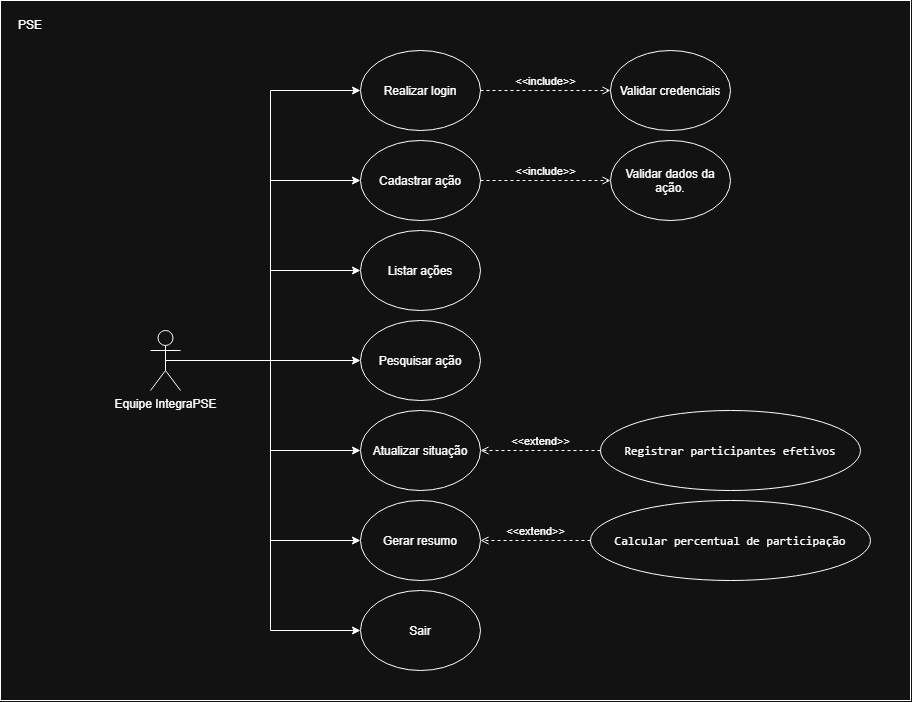

The diagram above was exported from draw.io. Its source (the exported page's mxGraphModel, read from the mxfile embedded in the PNG):
<mxGraphModel dx="1776" dy="3307" grid="1" gridSize="10" guides="1" tooltips="1" connect="1" arrows="1" fold="1" page="1" pageScale="1" pageWidth="827" pageHeight="1169" math="0" shadow="0">
  <root>
    <mxCell id="0" />
    <mxCell id="1" parent="0" />
    <mxCell id="B0jNK7eTux6sVe9JMF3O-1" parent="1" style="rounded=0;whiteSpace=wrap;html=1;" value="" vertex="1">
      <mxGeometry height="700" width="910" x="80" y="-1620" as="geometry" />
    </mxCell>
    <mxCell id="B0jNK7eTux6sVe9JMF3O-2" parent="1" style="text;html=1;whiteSpace=wrap;strokeColor=none;fillColor=none;align=center;verticalAlign=middle;rounded=0;" value="PSE" vertex="1">
      <mxGeometry height="30" width="60" x="80" y="-1610" as="geometry" />
    </mxCell>
    <mxCell id="B0jNK7eTux6sVe9JMF3O-24" edge="1" parent="1" source="B0jNK7eTux6sVe9JMF3O-3" style="edgeStyle=orthogonalEdgeStyle;rounded=0;orthogonalLoop=1;jettySize=auto;html=1;exitX=0.5;exitY=0.5;exitDx=0;exitDy=0;exitPerimeter=0;entryX=0;entryY=0.5;entryDx=0;entryDy=0;defaultLabelBackgroundColor=page;labelPadding=0 4;" target="B0jNK7eTux6sVe9JMF3O-6">
      <mxGeometry relative="1" as="geometry" />
    </mxCell>
    <mxCell id="B0jNK7eTux6sVe9JMF3O-25" edge="1" parent="1" source="B0jNK7eTux6sVe9JMF3O-3" style="edgeStyle=orthogonalEdgeStyle;rounded=0;orthogonalLoop=1;jettySize=auto;html=1;exitX=0.5;exitY=0.5;exitDx=0;exitDy=0;exitPerimeter=0;entryX=0;entryY=0.5;entryDx=0;entryDy=0;defaultLabelBackgroundColor=page;labelPadding=0 4;" target="B0jNK7eTux6sVe9JMF3O-10">
      <mxGeometry relative="1" as="geometry" />
    </mxCell>
    <mxCell id="B0jNK7eTux6sVe9JMF3O-26" edge="1" parent="1" source="B0jNK7eTux6sVe9JMF3O-3" style="edgeStyle=orthogonalEdgeStyle;rounded=0;orthogonalLoop=1;jettySize=auto;html=1;exitX=0.5;exitY=0.5;exitDx=0;exitDy=0;exitPerimeter=0;entryX=0;entryY=0.5;entryDx=0;entryDy=0;defaultLabelBackgroundColor=page;labelPadding=0 4;" target="B0jNK7eTux6sVe9JMF3O-11">
      <mxGeometry relative="1" as="geometry" />
    </mxCell>
    <mxCell id="B0jNK7eTux6sVe9JMF3O-28" edge="1" parent="1" source="B0jNK7eTux6sVe9JMF3O-3" style="edgeStyle=orthogonalEdgeStyle;rounded=0;orthogonalLoop=1;jettySize=auto;html=1;exitX=0.5;exitY=0.5;exitDx=0;exitDy=0;exitPerimeter=0;entryX=0;entryY=0.5;entryDx=0;entryDy=0;defaultLabelBackgroundColor=page;labelPadding=0 4;" target="B0jNK7eTux6sVe9JMF3O-12">
      <mxGeometry relative="1" as="geometry" />
    </mxCell>
    <mxCell id="B0jNK7eTux6sVe9JMF3O-29" edge="1" parent="1" source="B0jNK7eTux6sVe9JMF3O-3" style="edgeStyle=orthogonalEdgeStyle;rounded=0;orthogonalLoop=1;jettySize=auto;html=1;exitX=0.5;exitY=0.5;exitDx=0;exitDy=0;exitPerimeter=0;entryX=0;entryY=0.5;entryDx=0;entryDy=0;defaultLabelBackgroundColor=page;labelPadding=0 4;" target="B0jNK7eTux6sVe9JMF3O-13">
      <mxGeometry relative="1" as="geometry" />
    </mxCell>
    <mxCell id="B0jNK7eTux6sVe9JMF3O-30" edge="1" parent="1" source="B0jNK7eTux6sVe9JMF3O-3" style="edgeStyle=orthogonalEdgeStyle;rounded=0;orthogonalLoop=1;jettySize=auto;html=1;exitX=0.5;exitY=0.5;exitDx=0;exitDy=0;exitPerimeter=0;entryX=0;entryY=0.5;entryDx=0;entryDy=0;defaultLabelBackgroundColor=page;labelPadding=0 4;" target="B0jNK7eTux6sVe9JMF3O-14">
      <mxGeometry relative="1" as="geometry" />
    </mxCell>
    <mxCell id="B0jNK7eTux6sVe9JMF3O-31" edge="1" parent="1" source="B0jNK7eTux6sVe9JMF3O-3" style="edgeStyle=orthogonalEdgeStyle;rounded=0;orthogonalLoop=1;jettySize=auto;html=1;exitX=0.5;exitY=0.5;exitDx=0;exitDy=0;exitPerimeter=0;entryX=0;entryY=0.5;entryDx=0;entryDy=0;defaultLabelBackgroundColor=page;labelPadding=0 4;" target="B0jNK7eTux6sVe9JMF3O-15">
      <mxGeometry relative="1" as="geometry" />
    </mxCell>
    <mxCell id="B0jNK7eTux6sVe9JMF3O-3" parent="1" style="shape=umlActor;verticalLabelPosition=bottom;verticalAlign=top;html=1;outlineConnect=0;labelPerimeter=1;" value="Equipe IntegraPSE" vertex="1">
      <mxGeometry height="60" width="30" x="230" y="-1290" as="geometry" />
    </mxCell>
    <mxCell id="B0jNK7eTux6sVe9JMF3O-6" parent="1" style="ellipse;whiteSpace=wrap;html=1;shapeInside=1;" value="Realizar login" vertex="1">
      <mxGeometry height="80" width="120" x="440" y="-1570" as="geometry" />
    </mxCell>
    <mxCell id="B0jNK7eTux6sVe9JMF3O-10" parent="1" style="ellipse;whiteSpace=wrap;html=1;shapeInside=1;" value="Cadastrar ação" vertex="1">
      <mxGeometry height="80" width="120" x="440" y="-1480" as="geometry" />
    </mxCell>
    <mxCell id="B0jNK7eTux6sVe9JMF3O-11" parent="1" style="ellipse;whiteSpace=wrap;html=1;shapeInside=1;" value="Listar ações" vertex="1">
      <mxGeometry height="80" width="120" x="440" y="-1390" as="geometry" />
    </mxCell>
    <mxCell id="B0jNK7eTux6sVe9JMF3O-12" parent="1" style="ellipse;whiteSpace=wrap;html=1;shapeInside=1;" value="Pesquisar ação" vertex="1">
      <mxGeometry height="80" width="120" x="440" y="-1300" as="geometry" />
    </mxCell>
    <mxCell id="B0jNK7eTux6sVe9JMF3O-13" parent="1" style="ellipse;whiteSpace=wrap;html=1;shapeInside=1;" value="Atualizar situação" vertex="1">
      <mxGeometry height="80" width="120" x="440" y="-1210" as="geometry" />
    </mxCell>
    <mxCell id="B0jNK7eTux6sVe9JMF3O-14" parent="1" style="ellipse;whiteSpace=wrap;html=1;shapeInside=1;" value="Gerar resumo" vertex="1">
      <mxGeometry height="80" width="120" x="440" y="-1120" as="geometry" />
    </mxCell>
    <mxCell id="B0jNK7eTux6sVe9JMF3O-15" parent="1" style="ellipse;whiteSpace=wrap;html=1;shapeInside=1;" value="Sair" vertex="1">
      <mxGeometry height="80" width="120" x="440" y="-1030" as="geometry" />
    </mxCell>
    <mxCell id="B0jNK7eTux6sVe9JMF3O-16" parent="1" style="ellipse;whiteSpace=wrap;html=1;shapeInside=1;" value="Validar dados da ação." vertex="1">
      <mxGeometry height="80" width="120" x="690" y="-1480" as="geometry" />
    </mxCell>
    <mxCell id="B0jNK7eTux6sVe9JMF3O-17" parent="1" style="ellipse;whiteSpace=wrap;html=1;shapeInside=1;" value="Validar credenciais" vertex="1">
      <mxGeometry height="80" width="120" x="690" y="-1570" as="geometry" />
    </mxCell>
    <mxCell id="B0jNK7eTux6sVe9JMF3O-18" edge="1" parent="1" source="B0jNK7eTux6sVe9JMF3O-6" style="html=1;verticalAlign=bottom;labelBackgroundColor=none;endArrow=open;endFill=0;dashed=1;rounded=0;defaultLabelBackgroundColor=page;labelPadding=0 4;exitX=1;exitY=0.5;exitDx=0;exitDy=0;entryX=0;entryY=0.5;entryDx=0;entryDy=0;" target="B0jNK7eTux6sVe9JMF3O-17" value="&amp;lt;&amp;lt;include&amp;gt;&amp;gt;">
      <mxGeometry relative="1" width="160" as="geometry">
        <mxPoint x="470" y="-1560" as="sourcePoint" />
        <mxPoint x="630" y="-1560" as="targetPoint" />
      </mxGeometry>
    </mxCell>
    <mxCell id="B0jNK7eTux6sVe9JMF3O-19" edge="1" parent="1" source="B0jNK7eTux6sVe9JMF3O-10" style="html=1;verticalAlign=bottom;labelBackgroundColor=none;endArrow=open;endFill=0;dashed=1;rounded=0;defaultLabelBackgroundColor=page;labelPadding=0 4;exitX=1;exitY=0.5;exitDx=0;exitDy=0;entryX=0;entryY=0.5;entryDx=0;entryDy=0;" target="B0jNK7eTux6sVe9JMF3O-16" value="&amp;lt;&amp;lt;include&amp;gt;&amp;gt;">
      <mxGeometry relative="1" width="160" as="geometry">
        <mxPoint x="630" y="-1440" as="sourcePoint" />
        <mxPoint x="760" y="-1440" as="targetPoint" />
      </mxGeometry>
    </mxCell>
    <mxCell id="B0jNK7eTux6sVe9JMF3O-20" parent="1" style="ellipse;whiteSpace=wrap;html=1;shapeInside=1;" value="&lt;pre dir=&quot;ltr&quot;&gt;&lt;code&gt;Registrar participantes efetivos&lt;/code&gt;&lt;/pre&gt;" vertex="1">
      <mxGeometry height="80" width="260" x="680" y="-1210" as="geometry" />
    </mxCell>
    <mxCell id="B0jNK7eTux6sVe9JMF3O-21" parent="1" style="ellipse;whiteSpace=wrap;html=1;shapeInside=1;" value="&lt;pre dir=&quot;ltr&quot;&gt;&lt;code&gt;Calcular percentual de participação&lt;/code&gt;&lt;/pre&gt;" vertex="1">
      <mxGeometry height="80" width="280" x="670" y="-1120" as="geometry" />
    </mxCell>
    <mxCell id="B0jNK7eTux6sVe9JMF3O-22" edge="1" parent="1" source="B0jNK7eTux6sVe9JMF3O-20" style="html=1;verticalAlign=bottom;labelBackgroundColor=none;endArrow=open;endFill=0;dashed=1;rounded=0;defaultLabelBackgroundColor=page;labelPadding=0 4;entryX=1;entryY=0.5;entryDx=0;entryDy=0;exitX=0;exitY=0.5;exitDx=0;exitDy=0;" target="B0jNK7eTux6sVe9JMF3O-13" value="&amp;lt;&amp;lt;extend&amp;gt;&amp;gt;">
      <mxGeometry relative="1" width="160" as="geometry">
        <mxPoint x="640" y="-1200" as="sourcePoint" />
        <mxPoint x="800" y="-1200" as="targetPoint" />
      </mxGeometry>
    </mxCell>
    <mxCell id="B0jNK7eTux6sVe9JMF3O-23" edge="1" parent="1" source="B0jNK7eTux6sVe9JMF3O-21" style="html=1;verticalAlign=bottom;labelBackgroundColor=none;endArrow=open;endFill=0;dashed=1;rounded=0;defaultLabelBackgroundColor=page;labelPadding=0 4;exitX=0;exitY=0.5;exitDx=0;exitDy=0;entryX=1;entryY=0.5;entryDx=0;entryDy=0;" target="B0jNK7eTux6sVe9JMF3O-14" value="&amp;lt;&amp;lt;extend&amp;gt;&amp;gt;">
      <mxGeometry relative="1" width="160" as="geometry">
        <mxPoint x="640" y="-1200" as="sourcePoint" />
        <mxPoint x="800" y="-1200" as="targetPoint" />
      </mxGeometry>
    </mxCell>
  </root>
</mxGraphModel>